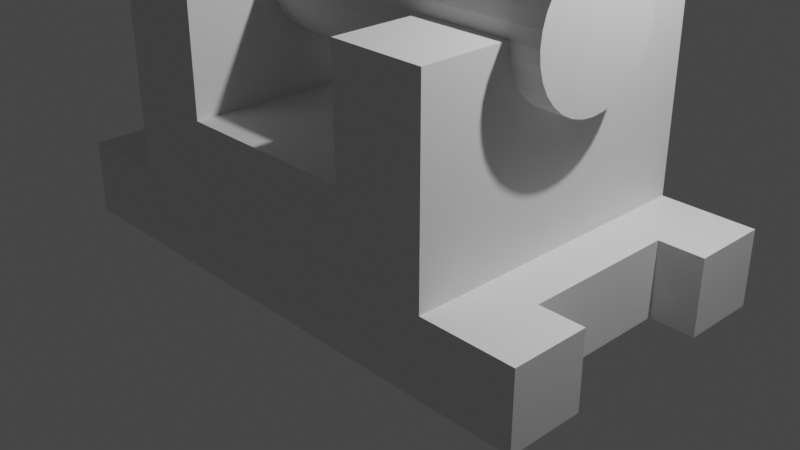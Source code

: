 # Source: part.blend  (saved by Blender 3.3.6; exported with 4.5.12 LTS)
import bpy
from mathutils import Matrix  # noqa: F401  (used for matrix-valued properties, if any)

bpy.ops.wm.read_factory_settings(use_empty=True)
scene = bpy.context.scene
scene.name = 'Scene'

# ---- collections
col_collection = bpy.data.collections.new('Collection'); scene.collection.children.link(col_collection)

# ---- materials (node trees are filled in below, after node groups)
mat_material = bpy.data.materials.new('Material')
mat_material.alpha_threshold = 0.0
mat_material.use_transparent_shadow = False
mat_material.roughness = 0.5
mat_material.line_color = (0.0, 0.0, 0.0, 1.0)

# ---- material node trees
mat_material.use_nodes = True; mat_material.node_tree.nodes.clear()
_N = mat_material.node_tree.nodes; _L = mat_material.node_tree.links
n0 = _N.new('ShaderNodeOutputMaterial'); n0.name = 'Material Output'; n0.location = (300, 300)
n1 = _N.new('ShaderNodeBsdfPrincipled'); n1.name = 'Principled BSDF'; n1.location = (10, 300)
n1.distribution = 'GGX'
n1.subsurface_method = 'RANDOM_WALK_SKIN'
n1.inputs[3].default_value = 1.45
n1.inputs[27].default_value = (0.0, 0.0, 0.0, 1.0)
n1.inputs[28].default_value = 1.0
_L.new(n1.outputs[0], n0.inputs[0])
n0.is_active_output = True

# ---- world
world_world = bpy.data.worlds.new('World'); scene.world = world_world
world_world.use_nodes = True; world_world.node_tree.nodes.clear()
_N = world_world.node_tree.nodes; _L = world_world.node_tree.links
n0 = _N.new('ShaderNodeOutputWorld'); n0.name = 'World Output'; n0.location = (300, 300)
n1 = _N.new('ShaderNodeBackground'); n1.name = 'Background'; n1.location = (10, 300)
n1.inputs[0].default_value = (0.05088, 0.05088, 0.05088, 1.0)
_L.new(n1.outputs[0], n0.inputs[0])
n0.is_active_output = True
world_world.color = (0.05088, 0.05088, 0.05088)
world_world.use_sun_shadow = False
world_world.sun_shadow_jitter_overblur = 0.0

# ---- cameras
cam_camera = bpy.data.cameras.new('Camera')
cam_camera.clip_end = 100.0
cam_camera.ortho_scale = 7.314

# ---- lights
light_light = bpy.data.lights.new('Light', 'POINT')
light_light.transmission_factor = 0.0
light_light.energy = 1000.0
light_light.shadow_soft_size = 0.1
light_light.shadow_maximum_resolution = 0.006
light_light.use_absolute_resolution = True

# ---- meshes
me_cube = bpy.data.meshes.new('Cube')
me_cube.from_pydata([(0.8442, 1.0, 1.0), (0.8442, 1.0, -1.0), (0.8442, -1.0, 1.0), (0.8442, -1.0, -1.0), (-0.8426, 1.0, 1.0), (-0.8426, 1.0, -1.0), (-0.8426, -1.0, 1.0), (-0.8426, -1.0, -1.0), (-0.8426, 0.5, -1.0), (-0.8426, 0.0, -1.0), (-0.8426, -0.5, -1.0), (0.8442, 0.5, 1.0), (0.8442, 0.0, 1.0), (0.8442, -0.5, 1.0), (-0.8426, -0.5, 1.0), (-0.8426, 0.0, 1.0), (-0.8426, 0.5, 1.0), (0.8442, -0.5, -1.0), (0.8442, 0.0, -1.0), (0.8442, 0.5, -1.0), (0.6667, 1.0, -1.0), (0.3333, 1.0, -1.0), (-2.98e-08, 1.0, -1.0), (-0.3333, 1.0, -1.0), (-0.6667, 1.0, -1.0), (0.6667, -1.0, 1.0), (0.3333, -1.0, 1.0), (-2.98e-08, -1.0, 1.0), (-0.3333, -1.0, 1.0), (-0.6667, -1.0, 1.0), (-0.6667, -1.0, -1.0), (-0.3333, -1.0, -1.0), (2.98e-08, -1.0, -1.0), (0.3333, -1.0, -1.0), (0.6667, -1.0, -1.0), (-0.6667, 1.0, 1.0), (-0.3333, 1.0, 1.0), (2.98e-08, 1.0, 1.0), (0.3333, 1.0, 1.0), (0.6667, 1.0, 1.0), (0.6667, 0.5, -1.0), (0.3333, 0.5, -1.0), (-2.98e-08, 0.5, -1.0), (-0.3333, 0.5, -1.0), (-0.6667, 0.5, -1.0), (0.6667, 0.0, -1.0), (0.3333, 0.0, -1.0), (-2.98e-08, 0.0, -1.0), (-0.3333, 0.0, -1.0), (-0.6667, 0.0, -1.0), (0.6667, -0.5, -1.0), (0.3333, -0.5, -1.0), (-2.98e-08, -0.5, -1.0), (-0.3333, -0.5, -1.0), (-0.6667, -0.5, -1.0), (-0.6667, 0.5, 1.0), (0.6667, 0.5, 1.0), (-0.6667, 0.0, 1.0), (0.6667, 0.0, 1.0), (-0.6667, -0.5, 1.0), (0.6667, -0.5, 1.0), (0.6667, -1.0, 3.0), (0.3333, -1.0, 3.0), (-2.98e-08, -1.0, 3.0), (-0.3333, -1.0, 3.0), (-0.6667, -1.0, 3.0), (-0.6667, 1.0, 3.0), (-0.3333, 1.0, 3.0), (2.98e-08, 1.0, 3.0), (0.3333, 1.0, 3.0), (0.6667, 1.0, 3.0), (-0.6667, 0.5, 3.0), (-0.3333, 0.5, 3.0), (2.98e-08, 0.5, 3.0), (0.3333, 0.5, 3.0), (0.6667, 0.5, 3.0), (-0.6667, 0.0, 3.0), (-0.3333, 0.0, 3.0), (2.98e-08, 0.0, 3.0), (0.3333, 0.0, 3.0), (0.6667, 0.0, 3.0), (-0.6667, -0.5, 3.0), (-0.3333, -0.5, 3.0), (2.98e-08, -0.5, 3.0), (0.3333, -0.5, 3.0), (0.6667, -0.5, 3.0), (0.6667, -1.0, 6.09), (0.3333, -1.0, 6.09), (-0.3333, -1.0, 6.09), (-0.6667, -1.0, 6.09), (-0.6667, 1.0, 6.09), (-0.3333, 1.0, 6.09), (0.3333, 1.0, 6.09), (0.6667, 1.0, 6.09), (-0.6667, 0.5, 6.09), (-0.3333, 0.5, 6.09), (0.3333, 0.5, 6.09), (0.6667, 0.5, 6.09), (-0.6667, 0.0, 6.09), (-0.3333, 0.0, 6.09), (0.3333, 0.0, 6.09), (0.6667, 0.0, 6.09), (-0.6667, -0.5, 6.09), (-0.3333, -0.5, 6.09), (0.3333, -0.5, 6.09), (0.6667, -0.5, 6.09), (-1.008, -0.5, -1.0), (-1.008, -1.0, -1.0), (-1.008, -1.0, 1.0), (-1.008, 1.0, 1.0), (-1.008, 1.0, -1.0), (-1.008, 0.5, 1.0), (-1.008, 0.5, -1.0), (-1.008, -0.5, 1.0), (1.006, 1.0, 1.0), (1.006, 1.0, -1.0), (1.006, -1.0, 1.0), (1.006, -1.0, -1.0), (1.006, -0.5, 1.0), (1.006, 0.5, -1.0), (1.006, 0.5, 1.0), (1.006, -0.5, -1.0)], [], [(59, 14, 6, 29), (30, 29, 6, 7), (7, 6, 108, 107), (50, 17, 3, 34), (17, 13, 118, 121), (20, 39, 0, 1), (3, 17, 121, 117), (19, 11, 12, 18), (18, 12, 13, 17), (20, 1, 19, 40), (40, 19, 18, 45), (45, 18, 17, 50), (4, 5, 110, 109), (10, 14, 15, 9), (9, 15, 16, 8), (35, 4, 16, 55), (55, 16, 15, 57), (57, 15, 14, 59), (12, 58, 60, 13), (58, 56, 75, 80), (38, 37, 68, 69), (59, 29, 65, 81), (37, 36, 67, 68), (11, 56, 58, 12), (57, 59, 81, 76), (29, 28, 64, 65), (36, 35, 66, 67), (56, 39, 70, 75), (0, 39, 56, 11), (28, 27, 63, 64), (55, 57, 76, 71), (27, 26, 62, 63), (25, 60, 85, 61), (9, 49, 54, 10), (49, 48, 53, 54), (48, 47, 52, 53), (47, 46, 51, 52), (46, 45, 50, 51), (8, 44, 49, 9), (44, 43, 48, 49), (43, 42, 47, 48), (42, 41, 46, 47), (41, 40, 45, 46), (5, 24, 44, 8), (24, 23, 43, 44), (23, 22, 42, 43), (22, 21, 41, 42), (21, 20, 40, 41), (5, 4, 35, 24), (24, 35, 36, 23), (23, 36, 37, 22), (22, 37, 38, 21), (21, 38, 39, 20), (10, 54, 30, 7), (54, 53, 31, 30), (53, 52, 32, 31), (52, 51, 33, 32), (51, 50, 34, 33), (3, 2, 25, 34), (34, 25, 26, 33), (33, 26, 27, 32), (32, 27, 28, 31), (31, 28, 29, 30), (13, 60, 25, 2), (26, 25, 61, 62), (60, 58, 80, 85), (35, 55, 71, 66), (39, 38, 69, 70), (62, 61, 86, 87), (79, 78, 83, 84), (78, 77, 82, 83), (70, 69, 92, 93), (71, 76, 98, 94), (74, 73, 78, 79), (73, 72, 77, 78), (84, 62, 87, 104), (79, 84, 104, 100), (69, 68, 73, 74), (68, 67, 72, 73), (77, 72, 95, 99), (61, 85, 105, 86), (84, 83, 63, 62), (83, 82, 64, 63), (85, 80, 101, 105), (101, 100, 104, 105), (99, 98, 102, 103), (97, 96, 100, 101), (95, 94, 98, 99), (93, 92, 96, 97), (91, 90, 94, 95), (105, 104, 87, 86), (103, 102, 89, 88), (75, 70, 93, 97), (82, 77, 99, 103), (64, 82, 103, 88), (69, 74, 96, 92), (76, 81, 102, 98), (81, 65, 89, 102), (80, 75, 97, 101), (65, 64, 88, 89), (72, 67, 91, 95), (74, 79, 100, 96), (67, 66, 90, 91), (66, 71, 94, 90), (112, 111, 109, 110), (107, 108, 113, 106), (5, 8, 112, 110), (8, 16, 111, 112), (14, 10, 106, 113), (10, 7, 107, 106), (16, 4, 109, 111), (6, 14, 113, 108), (121, 118, 116, 117), (115, 114, 120, 119), (0, 11, 120, 114), (2, 3, 117, 116), (11, 19, 119, 120), (1, 0, 114, 115), (19, 1, 115, 119), (13, 2, 116, 118)])
_uv = me_cube.uv_layers.new(name='UVMap')
_uv.uv.foreach_set('vector', [0.8333, 0.6875, 0.875, 0.6875, 0.875, 0.75, 0.8333, 0.75, 0.375, 0.9583, 0.625, 0.9583, 0.625, 1.0, 0.375, 1.0, 0.375, 1.0, 0.625, 1.0, 0.625, 1.0, 0.375, 1.0, 0.3333, 0.6875, 0.375, 0.6875, 0.375, 0.75, 0.3333, 0.75, 0.375, 0.6875, 0.625, 0.6875, 0.625, 0.6875, 0.375, 0.6875, 0.375, 0.4583, 0.625, 0.4583, 0.625, 0.5, 0.375, 0.5, 0.375, 0.75, 0.375, 0.6875, 0.375, 0.6875, 0.375, 0.75, 0.375, 0.5625, 0.625, 0.5625, 0.625, 0.625, 0.375, 0.625, 0.375, 0.625, 0.625, 0.625, 0.625, 0.6875, 0.375, 0.6875, 0.3333, 0.5, 0.375, 0.5, 0.375, 0.5625, 0.3333, 0.5625, 0.3333, 0.5625, 0.375, 0.5625, 0.375, 0.625, 0.3333, 0.625, 0.3333, 0.625, 0.375, 0.625, 0.375, 0.6875, 0.3333, 0.6875, 0.625, 0.25, 0.375, 0.25, 0.375, 0.25, 0.625, 0.25, 0.375, 0.0625, 0.625, 0.0625, 0.625, 0.125, 0.375, 0.125, 0.375, 0.125, 0.625, 0.125, 0.625, 0.1875, 0.375, 0.1875, 0.8333, 0.5, 0.875, 0.5, 0.875, 0.5625, 0.8333, 0.5625, 0.8333, 0.5625, 0.875, 0.5625, 0.875, 0.625, 0.8333, 0.625, 0.8333, 0.625, 0.875, 0.625, 0.875, 0.6875, 0.8333, 0.6875, 0.625, 0.625, 0.6667, 0.625, 0.6667, 0.6875, 0.625, 0.6875, 0.6667, 0.625, 0.6667, 0.5625, 0.6667, 0.5625, 0.6667, 0.625, 0.625, 0.4167, 0.625, 0.375, 0.625, 0.375, 0.625, 0.4167, 0.8333, 0.6875, 0.8333, 0.75, 0.8333, 0.75, 0.8333, 0.6875, 0.625, 0.375, 0.625, 0.3333, 0.625, 0.3333, 0.625, 0.375, 0.625, 0.5625, 0.6667, 0.5625, 0.6667, 0.625, 0.625, 0.625, 0.8333, 0.625, 0.8333, 0.6875, 0.8333, 0.6875, 0.8333, 0.625, 0.625, 0.9583, 0.625, 0.9167, 0.625, 0.9167, 0.625, 0.9583, 0.625, 0.3333, 0.625, 0.2917, 0.625, 0.2917, 0.625, 0.3333, 0.6667, 0.5625, 0.6667, 0.5, 0.6667, 0.5, 0.6667, 0.5625, 0.625, 0.5, 0.6667, 0.5, 0.6667, 0.5625, 0.625, 0.5625, 0.625, 0.9167, 0.625, 0.875, 0.625, 0.875, 0.625, 0.9167, 0.8333, 0.5625, 0.8333, 0.625, 0.8333, 0.625, 0.8333, 0.5625, 0.625, 0.875, 0.625, 0.8333, 0.625, 0.8333, 0.625, 0.875, 0.6667, 0.75, 0.6667, 0.6875, 0.6667, 0.6875, 0.6667, 0.75, 0.125, 0.625, 0.1667, 0.625, 0.1667, 0.6875, 0.125, 0.6875, 0.1667, 0.625, 0.2083, 0.625, 0.2083, 0.6875, 0.1667, 0.6875, 0.2083, 0.625, 0.25, 0.625, 0.25, 0.6875, 0.2083, 0.6875, 0.25, 0.625, 0.2917, 0.625, 0.2917, 0.6875, 0.25, 0.6875, 0.2917, 0.625, 0.3333, 0.625, 0.3333, 0.6875, 0.2917, 0.6875, 0.125, 0.5625, 0.1667, 0.5625, 0.1667, 0.625, 0.125, 0.625, 0.1667, 0.5625, 0.2083, 0.5625, 0.2083, 0.625, 0.1667, 0.625, 0.2083, 0.5625, 0.25, 0.5625, 0.25, 0.625, 0.2083, 0.625, 0.25, 0.5625, 0.2917, 0.5625, 0.2917, 0.625, 0.25, 0.625, 0.2917, 0.5625, 0.3333, 0.5625, 0.3333, 0.625, 0.2917, 0.625, 0.125, 0.5, 0.1667, 0.5, 0.1667, 0.5625, 0.125, 0.5625, 0.1667, 0.5, 0.2083, 0.5, 0.2083, 0.5625, 0.1667, 0.5625, 0.2083, 0.5, 0.25, 0.5, 0.25, 0.5625, 0.2083, 0.5625, 0.25, 0.5, 0.2917, 0.5, 0.2917, 0.5625, 0.25, 0.5625, 0.2917, 0.5, 0.3333, 0.5, 0.3333, 0.5625, 0.2917, 0.5625, 0.375, 0.25, 0.625, 0.25, 0.625, 0.2917, 0.375, 0.2917, 0.375, 0.2917, 0.625, 0.2917, 0.625, 0.3333, 0.375, 0.3333, 0.375, 0.3333, 0.625, 0.3333, 0.625, 0.375, 0.375, 0.375, 0.375, 0.375, 0.625, 0.375, 0.625, 0.4167, 0.375, 0.4167, 0.375, 0.4167, 0.625, 0.4167, 0.625, 0.4583, 0.375, 0.4583, 0.125, 0.6875, 0.1667, 0.6875, 0.1667, 0.75, 0.125, 0.75, 0.1667, 0.6875, 0.2083, 0.6875, 0.2083, 0.75, 0.1667, 0.75, 0.2083, 0.6875, 0.25, 0.6875, 0.25, 0.75, 0.2083, 0.75, 0.25, 0.6875, 0.2917, 0.6875, 0.2917, 0.75, 0.25, 0.75, 0.2917, 0.6875, 0.3333, 0.6875, 0.3333, 0.75, 0.2917, 0.75, 0.375, 0.75, 0.625, 0.75, 0.625, 0.7917, 0.375, 0.7917, 0.375, 0.7917, 0.625, 0.7917, 0.625, 0.8333, 0.375, 0.8333, 0.375, 0.8333, 0.625, 0.8333, 0.625, 0.875, 0.375, 0.875, 0.375, 0.875, 0.625, 0.875, 0.625, 0.9167, 0.375, 0.9167, 0.375, 0.9167, 0.625, 0.9167, 0.625, 0.9583, 0.375, 0.9583, 0.625, 0.6875, 0.6667, 0.6875, 0.6667, 0.75, 0.625, 0.75, 0.625, 0.8333, 0.625, 0.7917, 0.625, 0.7917, 0.625, 0.8333, 0.6667, 0.6875, 0.6667, 0.625, 0.6667, 0.625, 0.6667, 0.6875, 0.8333, 0.5, 0.8333, 0.5625, 0.8333, 0.5625, 0.8333, 0.5, 0.625, 0.4583, 0.625, 0.4167, 0.625, 0.4167, 0.625, 0.4583, 0.625, 0.8333, 0.625, 0.7917, 0.625, 0.7917, 0.625, 0.8333, 0.7083, 0.625, 0.75, 0.625, 0.75, 0.6875, 0.7083, 0.6875, 0.75, 0.625, 0.7917, 0.625, 0.7917, 0.6875, 0.75, 0.6875, 0.625, 0.4583, 0.625, 0.4167, 0.625, 0.4167, 0.625, 0.4583, 0.8333, 0.5625, 0.8333, 0.625, 0.8333, 0.625, 0.8333, 0.5625, 0.7083, 0.5625, 0.75, 0.5625, 0.75, 0.625, 0.7083, 0.625, 0.75, 0.5625, 0.7917, 0.5625, 0.7917, 0.625, 0.75, 0.625, 0.7083, 0.6875, 0.7083, 0.75, 0.7083, 0.75, 0.7083, 0.6875, 0.7083, 0.625, 0.7083, 0.6875, 0.7083, 0.6875, 0.7083, 0.625, 0.7083, 0.5, 0.75, 0.5, 0.75, 0.5625, 0.7083, 0.5625, 0.75, 0.5, 0.7917, 0.5, 0.7917, 0.5625, 0.75, 0.5625, 0.7917, 0.625, 0.7917, 0.5625, 0.7917, 0.5625, 0.7917, 0.625, 0.6667, 0.75, 0.6667, 0.6875, 0.6667, 0.6875, 0.6667, 0.75, 0.7083, 0.6875, 0.75, 0.6875, 0.75, 0.75, 0.7083, 0.75, 0.75, 0.6875, 0.7917, 0.6875, 0.7917, 0.75, 0.75, 0.75, 0.6667, 0.6875, 0.6667, 0.625, 0.6667, 0.625, 0.6667, 0.6875, 0.6667, 0.625, 0.7083, 0.625, 0.7083, 0.6875, 0.6667, 0.6875, 0.7917, 0.625, 0.8333, 0.625, 0.8333, 0.6875, 0.7917, 0.6875, 0.6667, 0.5625, 0.7083, 0.5625, 0.7083, 0.625, 0.6667, 0.625, 0.7917, 0.5625, 0.8333, 0.5625, 0.8333, 0.625, 0.7917, 0.625, 0.6667, 0.5, 0.7083, 0.5, 0.7083, 0.5625, 0.6667, 0.5625, 0.7917, 0.5, 0.8333, 0.5, 0.8333, 0.5625, 0.7917, 0.5625, 0.6667, 0.6875, 0.7083, 0.6875, 0.7083, 0.75, 0.6667, 0.75, 0.7917, 0.6875, 0.8333, 0.6875, 0.8333, 0.75, 0.7917, 0.75, 0.6667, 0.5625, 0.6667, 0.5, 0.6667, 0.5, 0.6667, 0.5625, 0.7917, 0.6875, 0.7917, 0.625, 0.7917, 0.625, 0.7917, 0.6875, 0.7917, 0.75, 0.7917, 0.6875, 0.7917, 0.6875, 0.7917, 0.75, 0.7083, 0.5, 0.7083, 0.5625, 0.7083, 0.5625, 0.7083, 0.5, 0.8333, 0.625, 0.8333, 0.6875, 0.8333, 0.6875, 0.8333, 0.625, 0.8333, 0.6875, 0.8333, 0.75, 0.8333, 0.75, 0.8333, 0.6875, 0.6667, 0.625, 0.6667, 0.5625, 0.6667, 0.5625, 0.6667, 0.625, 0.625, 0.9583, 0.625, 0.9167, 0.625, 0.9167, 0.625, 0.9583, 0.7917, 0.5625, 0.7917, 0.5, 0.7917, 0.5, 0.7917, 0.5625, 0.7083, 0.5625, 0.7083, 0.625, 0.7083, 0.625, 0.7083, 0.5625, 0.625, 0.3333, 0.625, 0.2917, 0.625, 0.2917, 0.625, 0.3333, 0.8333, 0.5, 0.8333, 0.5625, 0.8333, 0.5625, 0.8333, 0.5, 0.375, 0.1875, 0.625, 0.1875, 0.625, 0.25, 0.375, 0.25, 0.375, 0.0, 0.625, 0.0, 0.625, 0.0625, 0.375, 0.0625, 0.125, 0.5, 0.125, 0.5625, 0.125, 0.5625, 0.125, 0.5, 0.375, 0.1875, 0.625, 0.1875, 0.625, 0.1875, 0.375, 0.1875, 0.625, 0.0625, 0.375, 0.0625, 0.375, 0.0625, 0.625, 0.0625, 0.125, 0.6875, 0.125, 0.75, 0.125, 0.75, 0.125, 0.6875, 0.875, 0.5625, 0.875, 0.5, 0.875, 0.5, 0.875, 0.5625, 0.875, 0.75, 0.875, 0.6875, 0.875, 0.6875, 0.875, 0.75, 0.375, 0.6875, 0.625, 0.6875, 0.625, 0.75, 0.375, 0.75, 0.375, 0.5, 0.625, 0.5, 0.625, 0.5625, 0.375, 0.5625, 0.625, 0.5, 0.625, 0.5625, 0.625, 0.5625, 0.625, 0.5, 0.625, 0.75, 0.375, 0.75, 0.375, 0.75, 0.625, 0.75, 0.625, 0.5625, 0.375, 0.5625, 0.375, 0.5625, 0.625, 0.5625, 0.375, 0.5, 0.625, 0.5, 0.625, 0.5, 0.375, 0.5, 0.375, 0.5625, 0.375, 0.5, 0.375, 0.5, 0.375, 0.5625, 0.625, 0.6875, 0.625, 0.75, 0.625, 0.75, 0.625, 0.6875])
me_cube.materials.append(mat_material)
me_cube.use_mirror_vertex_groups = False
me_cube.update()
me_cylinder = bpy.data.meshes.new('Cylinder')
me_cylinder.from_pydata([(0.0, 1.0, -1.0), (0.0, 1.0, 1.0), (0.1951, 0.9808, -1.0), (0.1951, 0.9808, 1.0), (0.3827, 0.9239, -1.0), (0.3827, 0.9239, 1.0), (0.5556, 0.8315, -1.0), (0.5556, 0.8315, 1.0), (0.7071, 0.7071, -1.0), (0.7071, 0.7071, 1.0), (0.8315, 0.5556, -1.0), (0.8315, 0.5556, 1.0), (0.9239, 0.3827, -1.0), (0.9239, 0.3827, 1.0), (0.9808, 0.1951, -1.0), (0.9808, 0.1951, 1.0), (1.0, 0.0, -1.0), (1.0, 0.0, 1.0), (0.9808, -0.1951, -1.0), (0.9808, -0.1951, 1.0), (0.9239, -0.3827, -1.0), (0.9239, -0.3827, 1.0), (0.8315, -0.5556, -1.0), (0.8315, -0.5556, 1.0), (0.7071, -0.7071, -1.0), (0.7071, -0.7071, 1.0), (0.5556, -0.8315, -1.0), (0.5556, -0.8315, 1.0), (0.3827, -0.9239, -1.0), (0.3827, -0.9239, 1.0), (0.1951, -0.9808, -1.0), (0.1951, -0.9808, 1.0), (0.0, -1.0, -1.0), (0.0, -1.0, 1.0), (-0.1951, -0.9808, -1.0), (-0.1951, -0.9808, 1.0), (-0.3827, -0.9239, -1.0), (-0.3827, -0.9239, 1.0), (-0.5556, -0.8315, -1.0), (-0.5556, -0.8315, 1.0), (-0.7071, -0.7071, -1.0), (-0.7071, -0.7071, 1.0), (-0.8315, -0.5556, -1.0), (-0.8315, -0.5556, 1.0), (-0.9239, -0.3827, -1.0), (-0.9239, -0.3827, 1.0), (-0.9808, -0.1951, -1.0), (-0.9808, -0.1951, 1.0), (-1.0, 0.0, -1.0), (-1.0, 0.0, 1.0), (-0.9808, 0.1951, -1.0), (-0.9808, 0.1951, 1.0), (-0.9239, 0.3827, -1.0), (-0.9239, 0.3827, 1.0), (-0.8315, 0.5556, -1.0), (-0.8315, 0.5556, 1.0), (-0.7071, 0.7071, -1.0), (-0.7071, 0.7071, 1.0), (-0.5556, 0.8315, -1.0), (-0.5556, 0.8315, 1.0), (-0.3827, 0.9239, -1.0), (-0.3827, 0.9239, 1.0), (-0.1951, 0.9808, -1.0), (-0.1951, 0.9808, 1.0)], [], [(0, 1, 3, 2), (2, 3, 5, 4), (4, 5, 7, 6), (6, 7, 9, 8), (8, 9, 11, 10), (10, 11, 13, 12), (12, 13, 15, 14), (14, 15, 17, 16), (16, 17, 19, 18), (18, 19, 21, 20), (20, 21, 23, 22), (22, 23, 25, 24), (24, 25, 27, 26), (26, 27, 29, 28), (28, 29, 31, 30), (30, 31, 33, 32), (32, 33, 35, 34), (34, 35, 37, 36), (36, 37, 39, 38), (38, 39, 41, 40), (40, 41, 43, 42), (42, 43, 45, 44), (44, 45, 47, 46), (46, 47, 49, 48), (48, 49, 51, 50), (50, 51, 53, 52), (52, 53, 55, 54), (54, 55, 57, 56), (56, 57, 59, 58), (58, 59, 61, 60), (3, 1, 63, 61, 59, 57, 55, 53, 51, 49, 47, 45, 43, 41, 39, 37, 35, 33, 31, 29, 27, 25, 23, 21, 19, 17, 15, 13, 11, 9, 7, 5), (60, 61, 63, 62), (62, 63, 1, 0), (0, 2, 4, 6, 8, 10, 12, 14, 16, 18, 20, 22, 24, 26, 28, 30, 32, 34, 36, 38, 40, 42, 44, 46, 48, 50, 52, 54, 56, 58, 60, 62)])
_uv = me_cylinder.uv_layers.new(name='UVMap')
_uv.uv.foreach_set('vector', [1.0, 0.5, 1.0, 1.0, 0.9688, 1.0, 0.9688, 0.5, 0.9688, 0.5, 0.9688, 1.0, 0.9375, 1.0, 0.9375, 0.5, 0.9375, 0.5, 0.9375, 1.0, 0.9062, 1.0, 0.9062, 0.5, 0.9062, 0.5, 0.9062, 1.0, 0.875, 1.0, 0.875, 0.5, 0.875, 0.5, 0.875, 1.0, 0.8438, 1.0, 0.8438, 0.5, 0.8438, 0.5, 0.8438, 1.0, 0.8125, 1.0, 0.8125, 0.5, 0.8125, 0.5, 0.8125, 1.0, 0.7812, 1.0, 0.7812, 0.5, 0.7812, 0.5, 0.7812, 1.0, 0.75, 1.0, 0.75, 0.5, 0.75, 0.5, 0.75, 1.0, 0.7188, 1.0, 0.7188, 0.5, 0.7188, 0.5, 0.7188, 1.0, 0.6875, 1.0, 0.6875, 0.5, 0.6875, 0.5, 0.6875, 1.0, 0.6562, 1.0, 0.6562, 0.5, 0.6562, 0.5, 0.6562, 1.0, 0.625, 1.0, 0.625, 0.5, 0.625, 0.5, 0.625, 1.0, 0.5938, 1.0, 0.5938, 0.5, 0.5938, 0.5, 0.5938, 1.0, 0.5625, 1.0, 0.5625, 0.5, 0.5625, 0.5, 0.5625, 1.0, 0.5312, 1.0, 0.5312, 0.5, 0.5312, 0.5, 0.5312, 1.0, 0.5, 1.0, 0.5, 0.5, 0.5, 0.5, 0.5, 1.0, 0.4688, 1.0, 0.4688, 0.5, 0.4688, 0.5, 0.4688, 1.0, 0.4375, 1.0, 0.4375, 0.5, 0.4375, 0.5, 0.4375, 1.0, 0.4062, 1.0, 0.4062, 0.5, 0.4062, 0.5, 0.4062, 1.0, 0.375, 1.0, 0.375, 0.5, 0.375, 0.5, 0.375, 1.0, 0.3438, 1.0, 0.3438, 0.5, 0.3438, 0.5, 0.3438, 1.0, 0.3125, 1.0, 0.3125, 0.5, 0.3125, 0.5, 0.3125, 1.0, 0.2812, 1.0, 0.2812, 0.5, 0.2812, 0.5, 0.2812, 1.0, 0.25, 1.0, 0.25, 0.5, 0.25, 0.5, 0.25, 1.0, 0.2188, 1.0, 0.2188, 0.5, 0.2188, 0.5, 0.2188, 1.0, 0.1875, 1.0, 0.1875, 0.5, 0.1875, 0.5, 0.1875, 1.0, 0.1562, 1.0, 0.1562, 0.5, 0.1562, 0.5, 0.1562, 1.0, 0.125, 1.0, 0.125, 0.5, 0.125, 0.5, 0.125, 1.0, 0.09375, 1.0, 0.09375, 0.5, 0.09375, 0.5, 0.09375, 1.0, 0.0625, 1.0, 0.0625, 0.5, 0.2968, 0.4854, 0.25, 0.49, 0.2032, 0.4854, 0.1582, 0.4717, 0.1167, 0.4496, 0.08029, 0.4197, 0.05045, 0.3833, 0.02827, 0.3418, 0.01461, 0.2968, 0.01, 0.25, 0.01461, 0.2032, 0.02827, 0.1582, 0.05045, 0.1167, 0.08029, 0.08029, 0.1167, 0.05045, 0.1582, 0.02827, 0.2032, 0.01461, 0.25, 0.01, 0.2968, 0.01461, 0.3418, 0.02827, 0.3833, 0.05045, 0.4197, 0.08029, 0.4496, 0.1167, 0.4717, 0.1582, 0.4854, 0.2032, 0.49, 0.25, 0.4854, 0.2968, 0.4717, 0.3418, 0.4496, 0.3833, 0.4197, 0.4197, 0.3833, 0.4496, 0.3418, 0.4717, 0.0625, 0.5, 0.0625, 1.0, 0.03125, 1.0, 0.03125, 0.5, 0.03125, 0.5, 0.03125, 1.0, 0.0, 1.0, 0.0, 0.5, 0.75, 0.49, 0.7968, 0.4854, 0.8418, 0.4717, 0.8833, 0.4496, 0.9197, 0.4197, 0.9496, 0.3833, 0.9717, 0.3418, 0.9854, 0.2968, 0.99, 0.25, 0.9854, 0.2032, 0.9717, 0.1582, 0.9496, 0.1167, 0.9197, 0.08029, 0.8833, 0.05045, 0.8418, 0.02827, 0.7968, 0.01461, 0.75, 0.01, 0.7032, 0.01461, 0.6582, 0.02827, 0.6167, 0.05045, 0.5803, 0.08029, 0.5504, 0.1167, 0.5283, 0.1582, 0.5146, 0.2032, 0.51, 0.25, 0.5146, 0.2968, 0.5283, 0.3418, 0.5504, 0.3833, 0.5803, 0.4197, 0.6167, 0.4496, 0.6582, 0.4717, 0.7032, 0.4854])
me_cylinder.update()

# ---- objects
ob_cube = bpy.data.objects.new('Cube', me_cube)
ob_light = bpy.data.objects.new('Light', light_light)
ob_camera = bpy.data.objects.new('Camera', cam_camera)
ob_cylinder = bpy.data.objects.new('Cylinder', me_cylinder)

# ---- transforms, parenting, visibility, modifiers, constraints
ob_cube.location = (0.0, 0.0, 0.0)
ob_cube.scale = (2.971, 1.649, 0.4038)
ob_cube.lock_rotations_4d = False
ob_cube.empty_display_type = 'ARROWS'
ob_cube.lineart.crease_threshold = 0.0
_m = ob_cube.modifiers.new('Boolean', 'BOOLEAN')
_m.object = ob_cylinder
ob_light.location = (4.076, 1.005, 5.904)
ob_light.rotation_euler = (0.6503, 0.05522, 1.866)
ob_light.lock_rotations_4d = False
ob_light.empty_display_type = 'ARROWS'
ob_light.color = (0.0, 0.0, 0.0, 0.0)
ob_light.lineart.crease_threshold = 0.0
ob_camera.location = (7.359, -6.926, 4.958)
ob_camera.rotation_euler = (1.109, 0.0, 0.8149)
ob_camera.lock_rotations_4d = False
ob_camera.empty_display_type = 'ARROWS'
ob_camera.color = (0.0, 0.0, 0.0, 0.0)
ob_camera.display_type = 'WIRE'
ob_camera.lineart.crease_threshold = 0.0
ob_cylinder.location = (0.0, 0.0, 2.452)
ob_cylinder.rotation_euler = (1.571, 1.571, 1.571)
ob_cylinder.scale = (0.7175, 0.7175, 2.289)

# ---- collection membership
col_collection.objects.link(ob_cube)
col_collection.objects.link(ob_light)
col_collection.objects.link(ob_camera)
col_collection.objects.link(ob_cylinder)

# ---- scene / render settings (as saved in the file)
scene.camera = ob_camera
scene.frame_start = 1; scene.frame_end = 250; scene.frame_set(1)
scene.render.engine = 'BLENDER_EEVEE_NEXT'
scene.cycles.sampling_pattern = 'TABULATED_SOBOL'
scene.cycles.use_light_tree = False
scene.view_settings.view_transform = 'Filmic'
bpy.context.view_layer.update()
